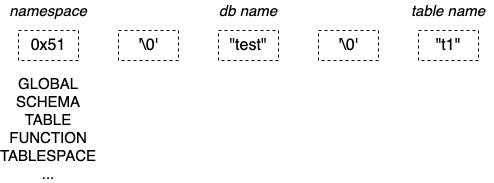

The diagram above was exported from draw.io. Its source (the exported page's mxGraphModel, read from the mxfile embedded in the PNG):
<mxGraphModel dx="1426" dy="658" grid="1" gridSize="10" guides="1" tooltips="1" connect="1" arrows="1" fold="1" page="1" pageScale="1" pageWidth="827" pageHeight="1169" math="0" shadow="0">
  <root>
    <mxCell id="0" />
    <mxCell id="1" parent="0" />
    <mxCell id="QZVQQBvgnVNRcPJuq6Jz-1" value="&lt;font style=&quot;font-size: 16px&quot;&gt;0x51&lt;/font&gt;" style="rounded=0;whiteSpace=wrap;html=1;fillColor=none;dashed=1;" vertex="1" parent="1">
      <mxGeometry x="140" y="100" width="60" height="30" as="geometry" />
    </mxCell>
    <mxCell id="QZVQQBvgnVNRcPJuq6Jz-2" value="&lt;font style=&quot;font-size: 16px&quot;&gt;'\0'&lt;/font&gt;" style="rounded=0;whiteSpace=wrap;html=1;fillColor=none;dashed=1;" vertex="1" parent="1">
      <mxGeometry x="240" y="100" width="60" height="30" as="geometry" />
    </mxCell>
    <mxCell id="QZVQQBvgnVNRcPJuq6Jz-3" value="&lt;font style=&quot;font-size: 16px&quot;&gt;&quot;test&quot;&lt;/font&gt;" style="rounded=0;whiteSpace=wrap;html=1;fillColor=none;dashed=1;" vertex="1" parent="1">
      <mxGeometry x="340" y="100" width="60" height="30" as="geometry" />
    </mxCell>
    <mxCell id="QZVQQBvgnVNRcPJuq6Jz-4" value="&lt;font style=&quot;font-size: 16px&quot;&gt;'\0'&lt;/font&gt;" style="rounded=0;whiteSpace=wrap;html=1;fillColor=none;dashed=1;" vertex="1" parent="1">
      <mxGeometry x="440" y="100" width="60" height="30" as="geometry" />
    </mxCell>
    <mxCell id="QZVQQBvgnVNRcPJuq6Jz-5" value="&lt;font style=&quot;font-size: 16px&quot;&gt;&quot;t1&quot;&lt;/font&gt;" style="rounded=0;whiteSpace=wrap;html=1;fillColor=none;dashed=1;" vertex="1" parent="1">
      <mxGeometry x="540" y="100" width="60" height="30" as="geometry" />
    </mxCell>
    <mxCell id="QZVQQBvgnVNRcPJuq6Jz-6" value="&lt;font size=&quot;1&quot;&gt;&lt;i style=&quot;font-size: 15px&quot;&gt;namespace&lt;/i&gt;&lt;/font&gt;" style="text;html=1;strokeColor=none;fillColor=none;align=center;verticalAlign=middle;whiteSpace=wrap;rounded=0;dashed=1;" vertex="1" parent="1">
      <mxGeometry x="150" y="70" width="40" height="20" as="geometry" />
    </mxCell>
    <mxCell id="QZVQQBvgnVNRcPJuq6Jz-8" value="&lt;font size=&quot;1&quot;&gt;&lt;i style=&quot;font-size: 15px&quot;&gt;db name&lt;/i&gt;&lt;/font&gt;" style="text;html=1;strokeColor=none;fillColor=none;align=center;verticalAlign=middle;whiteSpace=wrap;rounded=0;dashed=1;" vertex="1" parent="1">
      <mxGeometry x="335" y="70" width="70" height="20" as="geometry" />
    </mxCell>
    <mxCell id="QZVQQBvgnVNRcPJuq6Jz-9" value="&lt;font size=&quot;1&quot;&gt;&lt;i style=&quot;font-size: 15px&quot;&gt;table name&lt;/i&gt;&lt;/font&gt;" style="text;html=1;strokeColor=none;fillColor=none;align=center;verticalAlign=middle;whiteSpace=wrap;rounded=0;dashed=1;" vertex="1" parent="1">
      <mxGeometry x="525" y="70" width="90" height="20" as="geometry" />
    </mxCell>
    <mxCell id="QZVQQBvgnVNRcPJuq6Jz-10" value="&lt;font style=&quot;font-size: 15px&quot;&gt;GLOBAL&lt;br&gt;SCHEMA&lt;br&gt;TABLE&lt;br&gt;FUNCTION&lt;br&gt;TABLESPACE&lt;br&gt;...&lt;/font&gt;" style="text;html=1;strokeColor=none;fillColor=none;align=center;verticalAlign=middle;whiteSpace=wrap;rounded=0;dashed=1;" vertex="1" parent="1">
      <mxGeometry x="150" y="188" width="40" height="20" as="geometry" />
    </mxCell>
  </root>
</mxGraphModel>